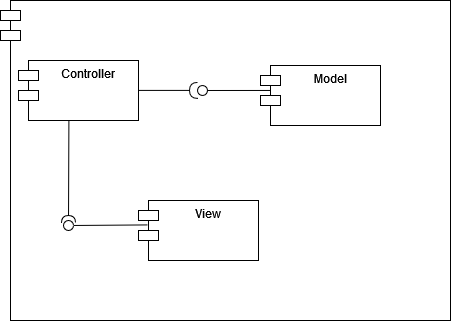

The diagram above was exported from draw.io. Its source (the exported page's mxGraphModel, read from the mxfile embedded in the PNG):
<mxGraphModel dx="503" dy="288" grid="1" gridSize="10" guides="1" tooltips="1" connect="1" arrows="1" fold="1" page="1" pageScale="1" pageWidth="827" pageHeight="1169" math="0" shadow="0">
  <root>
    <mxCell id="0" />
    <mxCell id="1" parent="0" />
    <mxCell id="T7EZJySV0kbYI1F7fZWH-112" value="" style="shape=module;align=left;spacingLeft=20;align=center;verticalAlign=top;whiteSpace=wrap;html=1;" vertex="1" parent="1">
      <mxGeometry x="377" y="740" width="450" height="320" as="geometry" />
    </mxCell>
    <mxCell id="T7EZJySV0kbYI1F7fZWH-113" value="Controller" style="shape=module;align=left;spacingLeft=20;align=center;verticalAlign=top;whiteSpace=wrap;html=1;" vertex="1" parent="1">
      <mxGeometry x="395" y="800" width="120" height="60" as="geometry" />
    </mxCell>
    <mxCell id="T7EZJySV0kbYI1F7fZWH-114" value="Model" style="shape=module;align=left;spacingLeft=20;align=center;verticalAlign=top;whiteSpace=wrap;html=1;" vertex="1" parent="1">
      <mxGeometry x="637" y="805" width="120" height="60" as="geometry" />
    </mxCell>
    <mxCell id="T7EZJySV0kbYI1F7fZWH-115" value="View" style="shape=module;align=left;spacingLeft=20;align=center;verticalAlign=top;whiteSpace=wrap;html=1;" vertex="1" parent="1">
      <mxGeometry x="515" y="940" width="120" height="60" as="geometry" />
    </mxCell>
    <mxCell id="T7EZJySV0kbYI1F7fZWH-116" value="" style="rounded=0;orthogonalLoop=1;jettySize=auto;html=1;endArrow=none;endFill=0;sketch=0;sourcePerimeterSpacing=0;targetPerimeterSpacing=0;exitX=0.083;exitY=0.416;exitDx=0;exitDy=0;exitPerimeter=0;" edge="1" parent="1" source="T7EZJySV0kbYI1F7fZWH-114" target="T7EZJySV0kbYI1F7fZWH-118">
      <mxGeometry relative="1" as="geometry">
        <mxPoint x="560" y="835" as="sourcePoint" />
      </mxGeometry>
    </mxCell>
    <mxCell id="T7EZJySV0kbYI1F7fZWH-117" value="" style="rounded=0;orthogonalLoop=1;jettySize=auto;html=1;endArrow=halfCircle;endFill=0;endSize=6;strokeWidth=1;sketch=0;" edge="1" parent="1">
      <mxGeometry relative="1" as="geometry">
        <mxPoint x="515" y="829.9117347922058" as="sourcePoint" />
        <mxPoint x="574.0000011838384" y="829.9134406712424" as="targetPoint" />
      </mxGeometry>
    </mxCell>
    <mxCell id="T7EZJySV0kbYI1F7fZWH-118" value="" style="ellipse;whiteSpace=wrap;html=1;align=center;aspect=fixed;resizable=0;points=[];outlineConnect=0;sketch=0;rotation=-210;" vertex="1" parent="1">
      <mxGeometry x="574" y="825" width="10" height="10" as="geometry" />
    </mxCell>
    <mxCell id="T7EZJySV0kbYI1F7fZWH-119" value="" style="rounded=0;orthogonalLoop=1;jettySize=auto;html=1;endArrow=none;endFill=0;sketch=0;sourcePerimeterSpacing=0;targetPerimeterSpacing=0;exitX=0.075;exitY=0.407;exitDx=0;exitDy=0;exitPerimeter=0;" edge="1" parent="1" source="T7EZJySV0kbYI1F7fZWH-115" target="T7EZJySV0kbYI1F7fZWH-121">
      <mxGeometry relative="1" as="geometry">
        <mxPoint x="370" y="920" as="sourcePoint" />
      </mxGeometry>
    </mxCell>
    <mxCell id="T7EZJySV0kbYI1F7fZWH-120" value="" style="rounded=0;orthogonalLoop=1;jettySize=auto;html=1;endArrow=halfCircle;endFill=0;entryX=0.5;entryY=0.5;endSize=5;strokeWidth=1;sketch=0;exitX=0.42;exitY=0.996;exitDx=0;exitDy=0;exitPerimeter=0;startSize=6;jumpSize=6;targetPerimeterSpacing=0;sourcePerimeterSpacing=0;" edge="1" parent="1" source="T7EZJySV0kbYI1F7fZWH-113">
      <mxGeometry relative="1" as="geometry">
        <mxPoint x="445.64" y="856.5799999999999" as="sourcePoint" />
        <mxPoint x="445" y="962" as="targetPoint" />
      </mxGeometry>
    </mxCell>
    <mxCell id="T7EZJySV0kbYI1F7fZWH-121" value="" style="ellipse;whiteSpace=wrap;html=1;align=center;aspect=fixed;resizable=0;points=[];outlineConnect=0;sketch=0;strokeWidth=1;perimeterSpacing=0;" vertex="1" parent="1">
      <mxGeometry x="440" y="960" width="10" height="10" as="geometry" />
    </mxCell>
    <mxCell id="T7EZJySV0kbYI1F7fZWH-122" value="" style="shape=module;align=left;spacingLeft=20;align=center;verticalAlign=top;whiteSpace=wrap;html=1;" vertex="1" parent="1">
      <mxGeometry x="377" y="740" width="450" height="320" as="geometry" />
    </mxCell>
    <mxCell id="T7EZJySV0kbYI1F7fZWH-123" value="Controller" style="shape=module;align=left;spacingLeft=20;align=center;verticalAlign=top;whiteSpace=wrap;html=1;" vertex="1" parent="1">
      <mxGeometry x="395" y="800" width="120" height="60" as="geometry" />
    </mxCell>
    <mxCell id="T7EZJySV0kbYI1F7fZWH-124" value="Model" style="shape=module;align=left;spacingLeft=20;align=center;verticalAlign=top;whiteSpace=wrap;html=1;" vertex="1" parent="1">
      <mxGeometry x="637" y="805" width="120" height="60" as="geometry" />
    </mxCell>
    <mxCell id="T7EZJySV0kbYI1F7fZWH-125" value="View" style="shape=module;align=left;spacingLeft=20;align=center;verticalAlign=top;whiteSpace=wrap;html=1;" vertex="1" parent="1">
      <mxGeometry x="515" y="940" width="120" height="60" as="geometry" />
    </mxCell>
    <mxCell id="T7EZJySV0kbYI1F7fZWH-126" value="" style="rounded=0;orthogonalLoop=1;jettySize=auto;html=1;endArrow=none;endFill=0;sketch=0;sourcePerimeterSpacing=0;targetPerimeterSpacing=0;exitX=0.083;exitY=0.416;exitDx=0;exitDy=0;exitPerimeter=0;" edge="1" parent="1" source="T7EZJySV0kbYI1F7fZWH-124" target="T7EZJySV0kbYI1F7fZWH-128">
      <mxGeometry relative="1" as="geometry">
        <mxPoint x="560" y="835" as="sourcePoint" />
      </mxGeometry>
    </mxCell>
    <mxCell id="T7EZJySV0kbYI1F7fZWH-127" value="" style="rounded=0;orthogonalLoop=1;jettySize=auto;html=1;endArrow=halfCircle;endFill=0;endSize=6;strokeWidth=1;sketch=0;" edge="1" parent="1">
      <mxGeometry relative="1" as="geometry">
        <mxPoint x="515" y="829.9117347922058" as="sourcePoint" />
        <mxPoint x="574.0000011838384" y="829.9134406712424" as="targetPoint" />
      </mxGeometry>
    </mxCell>
    <mxCell id="T7EZJySV0kbYI1F7fZWH-128" value="" style="ellipse;whiteSpace=wrap;html=1;align=center;aspect=fixed;resizable=0;points=[];outlineConnect=0;sketch=0;rotation=-210;" vertex="1" parent="1">
      <mxGeometry x="574" y="825" width="10" height="10" as="geometry" />
    </mxCell>
    <mxCell id="T7EZJySV0kbYI1F7fZWH-129" value="" style="rounded=0;orthogonalLoop=1;jettySize=auto;html=1;endArrow=none;endFill=0;sketch=0;sourcePerimeterSpacing=0;targetPerimeterSpacing=0;exitX=0.075;exitY=0.407;exitDx=0;exitDy=0;exitPerimeter=0;" edge="1" parent="1" source="T7EZJySV0kbYI1F7fZWH-125" target="T7EZJySV0kbYI1F7fZWH-131">
      <mxGeometry relative="1" as="geometry">
        <mxPoint x="370" y="920" as="sourcePoint" />
      </mxGeometry>
    </mxCell>
    <mxCell id="T7EZJySV0kbYI1F7fZWH-130" value="" style="rounded=0;orthogonalLoop=1;jettySize=auto;html=1;endArrow=halfCircle;endFill=0;entryX=0.5;entryY=0.5;endSize=5;strokeWidth=1;sketch=0;exitX=0.42;exitY=0.996;exitDx=0;exitDy=0;exitPerimeter=0;startSize=6;jumpSize=6;targetPerimeterSpacing=0;sourcePerimeterSpacing=0;" edge="1" parent="1" source="T7EZJySV0kbYI1F7fZWH-123">
      <mxGeometry relative="1" as="geometry">
        <mxPoint x="445.64" y="856.5799999999999" as="sourcePoint" />
        <mxPoint x="445" y="962" as="targetPoint" />
      </mxGeometry>
    </mxCell>
    <mxCell id="T7EZJySV0kbYI1F7fZWH-131" value="" style="ellipse;whiteSpace=wrap;html=1;align=center;aspect=fixed;resizable=0;points=[];outlineConnect=0;sketch=0;strokeWidth=1;perimeterSpacing=0;" vertex="1" parent="1">
      <mxGeometry x="440" y="960" width="10" height="10" as="geometry" />
    </mxCell>
  </root>
</mxGraphModel>